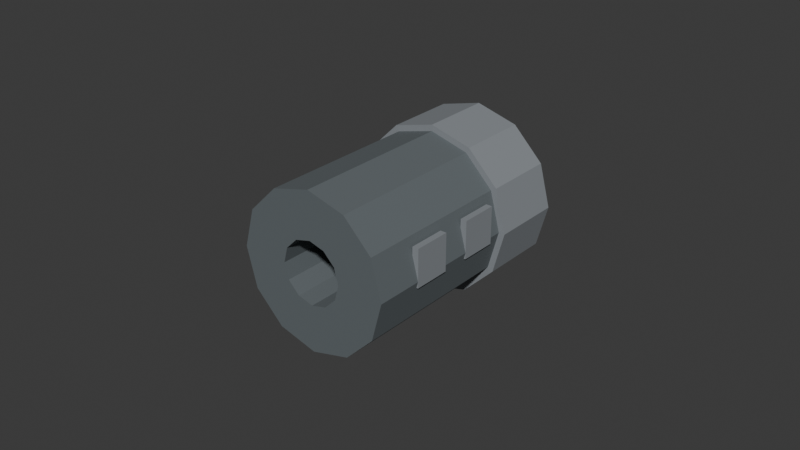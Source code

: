 # Source: Compensator.blend  (saved by Blender 5.2.44; exported with 4.5.12 LTS)
import bpy
from mathutils import Matrix  # noqa: F401  (used for matrix-valued properties, if any)

bpy.ops.wm.read_factory_settings(use_empty=True)
scene = bpy.context.scene
scene.name = 'Scene'

# ---- collections
col_collection = bpy.data.collections.new('Collection'); scene.collection.children.link(col_collection)

# ---- materials (node trees are filled in below, after node groups)
mat_attachmentmetal = bpy.data.materials.new('AttachmentMetal')
mat_attachmentmetal.diffuse_color = (0.12, 0.14, 0.15, 1.0)
mat_muzzlering = bpy.data.materials.new('MuzzleRing')
mat_muzzlering.diffuse_color = (0.24, 0.26, 0.28, 1.0)

# ---- material node trees
mat_attachmentmetal.use_nodes = True; mat_attachmentmetal.node_tree.nodes.clear()
_N = mat_attachmentmetal.node_tree.nodes; _L = mat_attachmentmetal.node_tree.links
n0 = _N.new('ShaderNodeBsdfPrincipled'); n0.name = '原理化 BSDF'; n0.location = (-200, 100)
n0.inputs[0].default_value = (0.12, 0.14, 0.15, 1.0)
n0.inputs[2].default_value = 0.78
n0.inputs[10].default_value = 0.005
n1 = _N.new('ShaderNodeOutputMaterial'); n1.name = '材质输出'; n1.location = (200, 100)
_L.new(n0.outputs[0], n1.inputs[0])
n1.is_active_output = True
mat_muzzlering.use_nodes = True; mat_muzzlering.node_tree.nodes.clear()
_N = mat_muzzlering.node_tree.nodes; _L = mat_muzzlering.node_tree.links
n0 = _N.new('ShaderNodeBsdfPrincipled'); n0.name = '原理化 BSDF'; n0.location = (-200, 100)
n0.inputs[0].default_value = (0.24, 0.26, 0.28, 1.0)
n0.inputs[2].default_value = 0.78
n0.inputs[10].default_value = 0.005
n1 = _N.new('ShaderNodeOutputMaterial'); n1.name = '材质输出'; n1.location = (200, 100)
_L.new(n0.outputs[0], n1.inputs[0])
n1.is_active_output = True

# ---- world
world_world = bpy.data.worlds.new('World'); scene.world = world_world
world_world.use_nodes = True; world_world.node_tree.nodes.clear()
_N = world_world.node_tree.nodes; _L = world_world.node_tree.links
n0 = _N.new('ShaderNodeOutputWorld'); n0.name = 'World Output'; n0.location = (200, 100)
n1 = _N.new('ShaderNodeBackground'); n1.name = 'Background'; n1.location = (-200, 100)
n1.inputs[0].default_value = (0.05088, 0.05088, 0.05088, 1.0)
_L.new(n1.outputs[0], n0.inputs[0])
n0.is_active_output = True
world_world.color = (0.05088, 0.05088, 0.05088)
world_world.sun_shadow_jitter_overblur = 0.0

# ---- meshes
me_compensatorbody = bpy.data.meshes.new('CompensatorBody')
me_compensatorbody.from_pydata([(0.025, 0.0, 0.0), (0.02165, 0.0, 0.0125), (0.0125, 0.0, 0.02165), (1.531e-18, 0.0, 0.025), (-0.0125, 0.0, 0.02165), (-0.02165, 0.0, 0.0125), (-0.025, 0.0, 3.062e-18), (-0.02165, 0.0, -0.0125), (-0.0125, 0.0, -0.02165), (-4.592e-18, 0.0, -0.025), (0.0125, 0.0, -0.02165), (0.02165, 0.0, -0.0125), (0.01, 0.0, 0.0), (0.00866, 0.0, 0.005), (0.005, 0.0, 0.00866), (6.123e-19, 0.0, 0.01), (-0.005, 0.0, 0.00866), (-0.00866, 0.0, 0.005), (-0.01, 0.0, 1.225e-18), (-0.00866, 0.0, -0.005), (-0.005, 0.0, -0.00866), (-1.837e-18, 0.0, -0.01), (0.005, 0.0, -0.00866), (0.00866, 0.0, -0.005), (0.025, -0.07, 0.0), (0.02165, -0.07, 0.0125), (0.0125, -0.07, 0.02165), (1.531e-18, -0.07, 0.025), (-0.0125, -0.07, 0.02165), (-0.02165, -0.07, 0.0125), (-0.025, -0.07, 3.062e-18), (-0.02165, -0.07, -0.0125), (-0.0125, -0.07, -0.02165), (-4.592e-18, -0.07, -0.025), (0.0125, -0.07, -0.02165), (0.02165, -0.07, -0.0125), (0.01, -0.07, 0.0), (0.00866, -0.07, 0.005), (0.005, -0.07, 0.00866), (6.123e-19, -0.07, 0.01), (-0.005, -0.07, 0.00866), (-0.00866, -0.07, 0.005), (-0.01, -0.07, 1.225e-18), (-0.00866, -0.07, -0.005), (-0.005, -0.07, -0.00866), (-1.837e-18, -0.07, -0.01), (0.005, -0.07, -0.00866), (0.00866, -0.07, -0.005)], [], [(12, 13, 1, 0), (25, 37, 36, 24), (1, 25, 24, 0), (36, 37, 13, 12), (13, 14, 2, 1), (26, 38, 37, 25), (2, 26, 25, 1), (37, 38, 14, 13), (14, 15, 3, 2), (27, 39, 38, 26), (3, 27, 26, 2), (38, 39, 15, 14), (15, 16, 4, 3), (28, 40, 39, 27), (4, 28, 27, 3), (39, 40, 16, 15), (16, 17, 5, 4), (29, 41, 40, 28), (5, 29, 28, 4), (40, 41, 17, 16), (17, 18, 6, 5), (30, 42, 41, 29), (6, 30, 29, 5), (41, 42, 18, 17), (18, 19, 7, 6), (31, 43, 42, 30), (7, 31, 30, 6), (42, 43, 19, 18), (19, 20, 8, 7), (32, 44, 43, 31), (8, 32, 31, 7), (43, 44, 20, 19), (20, 21, 9, 8), (33, 45, 44, 32), (9, 33, 32, 8), (44, 45, 21, 20), (21, 22, 10, 9), (34, 46, 45, 33), (10, 34, 33, 9), (45, 46, 22, 21), (22, 23, 11, 10), (35, 47, 46, 34), (11, 35, 34, 10), (46, 47, 23, 22), (23, 12, 0, 11), (24, 36, 47, 35), (0, 24, 35, 11), (47, 36, 12, 23)])
me_compensatorbody.materials.append(mat_attachmentmetal)
me_compensatorbody.update()
me_threadedring = bpy.data.meshes.new('ThreadedRing')
me_threadedring.from_pydata([(0.027, 0.005, 0.0), (0.02338, 0.005, 0.0135), (0.0135, 0.005, 0.02338), (1.653e-18, 0.005, 0.027), (-0.0135, 0.005, 0.02338), (-0.02338, 0.005, 0.0135), (-0.027, 0.005, 3.307e-18), (-0.02338, 0.005, -0.0135), (-0.0135, 0.005, -0.02338), (-4.96e-18, 0.005, -0.027), (0.0135, 0.005, -0.02338), (0.02338, 0.005, -0.0135), (0.01, 0.005, 0.0), (0.00866, 0.005, 0.005), (0.005, 0.005, 0.00866), (6.123e-19, 0.005, 0.01), (-0.005, 0.005, 0.00866), (-0.00866, 0.005, 0.005), (-0.01, 0.005, 1.225e-18), (-0.00866, 0.005, -0.005), (-0.005, 0.005, -0.00866), (-1.837e-18, 0.005, -0.01), (0.005, 0.005, -0.00866), (0.00866, 0.005, -0.005), (0.027, -0.018, 0.0), (0.02338, -0.018, 0.0135), (0.0135, -0.018, 0.02338), (1.653e-18, -0.018, 0.027), (-0.0135, -0.018, 0.02338), (-0.02338, -0.018, 0.0135), (-0.027, -0.018, 3.307e-18), (-0.02338, -0.018, -0.0135), (-0.0135, -0.018, -0.02338), (-4.96e-18, -0.018, -0.027), (0.0135, -0.018, -0.02338), (0.02338, -0.018, -0.0135), (0.01, -0.018, 0.0), (0.00866, -0.018, 0.005), (0.005, -0.018, 0.00866), (6.123e-19, -0.018, 0.01), (-0.005, -0.018, 0.00866), (-0.00866, -0.018, 0.005), (-0.01, -0.018, 1.225e-18), (-0.00866, -0.018, -0.005), (-0.005, -0.018, -0.00866), (-1.837e-18, -0.018, -0.01), (0.005, -0.018, -0.00866), (0.00866, -0.018, -0.005)], [], [(12, 13, 1, 0), (25, 37, 36, 24), (1, 25, 24, 0), (36, 37, 13, 12), (13, 14, 2, 1), (26, 38, 37, 25), (2, 26, 25, 1), (37, 38, 14, 13), (14, 15, 3, 2), (27, 39, 38, 26), (3, 27, 26, 2), (38, 39, 15, 14), (15, 16, 4, 3), (28, 40, 39, 27), (4, 28, 27, 3), (39, 40, 16, 15), (16, 17, 5, 4), (29, 41, 40, 28), (5, 29, 28, 4), (40, 41, 17, 16), (17, 18, 6, 5), (30, 42, 41, 29), (6, 30, 29, 5), (41, 42, 18, 17), (18, 19, 7, 6), (31, 43, 42, 30), (7, 31, 30, 6), (42, 43, 19, 18), (19, 20, 8, 7), (32, 44, 43, 31), (8, 32, 31, 7), (43, 44, 20, 19), (20, 21, 9, 8), (33, 45, 44, 32), (9, 33, 32, 8), (44, 45, 21, 20), (21, 22, 10, 9), (34, 46, 45, 33), (10, 34, 33, 9), (45, 46, 22, 21), (22, 23, 11, 10), (35, 47, 46, 34), (11, 35, 34, 10), (46, 47, 23, 22), (23, 12, 0, 11), (24, 36, 47, 35), (0, 24, 35, 11), (47, 36, 12, 23)])
me_threadedring.materials.append(mat_muzzlering)
me_threadedring.update()
me_gasvent = bpy.data.meshes.new('GasVent')
me_gasvent.from_pydata([(-0.025, -0.034, -0.002), (-0.023, -0.034, -0.002), (-0.023, -0.022, -0.002), (-0.025, -0.022, -0.002), (-0.025, -0.034, 0.01), (-0.023, -0.034, 0.01), (-0.023, -0.022, 0.01), (-0.025, -0.022, 0.01)], [], [(0, 3, 2, 1), (4, 5, 6, 7), (0, 1, 5, 4), (1, 2, 6, 5), (2, 3, 7, 6), (3, 0, 4, 7)])
me_gasvent.materials.append(mat_muzzlering)
me_gasvent.update()
me_gasvent_001 = bpy.data.meshes.new('GasVent.001')
me_gasvent_001.from_pydata([(-0.025, -0.055, -0.002), (-0.023, -0.055, -0.002), (-0.023, -0.043, -0.002), (-0.025, -0.043, -0.002), (-0.025, -0.055, 0.01), (-0.023, -0.055, 0.01), (-0.023, -0.043, 0.01), (-0.025, -0.043, 0.01)], [], [(0, 3, 2, 1), (4, 5, 6, 7), (0, 1, 5, 4), (1, 2, 6, 5), (2, 3, 7, 6), (3, 0, 4, 7)])
me_gasvent_001.materials.append(mat_muzzlering)
me_gasvent_001.update()
me_gasvent_002 = bpy.data.meshes.new('GasVent.002')
me_gasvent_002.from_pydata([(0.023, -0.034, -0.002), (0.025, -0.034, -0.002), (0.025, -0.022, -0.002), (0.023, -0.022, -0.002), (0.023, -0.034, 0.01), (0.025, -0.034, 0.01), (0.025, -0.022, 0.01), (0.023, -0.022, 0.01)], [], [(0, 3, 2, 1), (4, 5, 6, 7), (0, 1, 5, 4), (1, 2, 6, 5), (2, 3, 7, 6), (3, 0, 4, 7)])
me_gasvent_002.materials.append(mat_muzzlering)
me_gasvent_002.update()
me_gasvent_003 = bpy.data.meshes.new('GasVent.003')
me_gasvent_003.from_pydata([(0.023, -0.055, -0.002), (0.025, -0.055, -0.002), (0.025, -0.043, -0.002), (0.023, -0.043, -0.002), (0.023, -0.055, 0.01), (0.025, -0.055, 0.01), (0.025, -0.043, 0.01), (0.023, -0.043, 0.01)], [], [(0, 3, 2, 1), (4, 5, 6, 7), (0, 1, 5, 4), (1, 2, 6, 5), (2, 3, 7, 6), (3, 0, 4, 7)])
me_gasvent_003.materials.append(mat_muzzlering)
me_gasvent_003.update()

# ---- objects
ob_compensator = bpy.data.objects.new('Compensator', None)
ob_compensatorbody = bpy.data.objects.new('CompensatorBody', me_compensatorbody)
ob_threadedring = bpy.data.objects.new('ThreadedRing', me_threadedring)
ob_gasvent = bpy.data.objects.new('GasVent', me_gasvent)
ob_gasvent_001 = bpy.data.objects.new('GasVent.001', me_gasvent_001)
ob_gasvent_002 = bpy.data.objects.new('GasVent.002', me_gasvent_002)
ob_gasvent_003 = bpy.data.objects.new('GasVent.003', me_gasvent_003)
ob_forward = bpy.data.objects.new('Forward', None)
ob_grip = bpy.data.objects.new('Grip', None)

# ---- transforms, parenting, visibility, modifiers, constraints
ob_compensator.location = (0.0, 0.0, 0.0)
ob_compensatorbody.parent = ob_compensator
ob_compensatorbody.location = (0.0, 0.0, 0.0)
ob_threadedring.parent = ob_compensator
ob_threadedring.location = (0.0, 0.0, 0.0)
ob_gasvent.parent = ob_compensator
ob_gasvent.location = (0.0, 0.0, 0.0)
ob_gasvent_001.parent = ob_compensator
ob_gasvent_001.location = (0.0, 0.0, 0.0)
ob_gasvent_002.parent = ob_compensator
ob_gasvent_002.location = (0.0, 0.0, 0.0)
ob_gasvent_003.parent = ob_compensator
ob_gasvent_003.location = (0.0, 0.0, 0.0)
ob_forward.parent = ob_compensator
ob_forward.location = (0.0, -0.075, 0.0)
ob_grip.parent = ob_compensator
ob_grip.location = (0.0, 0.0, 0.0)

# ---- collection membership
scene.collection.objects.link(ob_compensator)
scene.collection.objects.link(ob_compensatorbody)
scene.collection.objects.link(ob_threadedring)
scene.collection.objects.link(ob_gasvent)
scene.collection.objects.link(ob_gasvent_001)
scene.collection.objects.link(ob_gasvent_002)
scene.collection.objects.link(ob_gasvent_003)
scene.collection.objects.link(ob_forward)
scene.collection.objects.link(ob_grip)

# ---- scene / render settings (as saved in the file)
scene.frame_start = 1; scene.frame_end = 250; scene.frame_set(1)
scene.render.engine = 'BLENDER_EEVEE_NEXT'
scene.render.bake_bias = 0.0
scene.render.bake_samples = 0
scene.render.compositor_device = 'GPU'
scene.eevee.use_volume_custom_range = False
scene.eevee.fast_gi_thickness_near = 0.1
scene.eevee.fast_gi_thickness_far = 0.0
scene.eevee.ray_tracing_options.screen_trace_thickness = 0.1
bpy.context.view_layer.update()

# ---- added for rendering (the .blend has no active camera and no usable light): camera, sun
cam_auto = bpy.data.cameras.new('AutoCamera')
cam_auto.lens = 50.0
cam_auto.sensor_width = 36.0
cam_auto.clip_end = 1000.0
ob_auto_camera = bpy.data.objects.new('AutoCamera', cam_auto)
scene.collection.objects.link(ob_auto_camera)
ob_auto_camera.location = (0.185045, -0.254554, 0.148036)
ob_auto_camera.rotation_euler = (1.09748, -7.21219e-08, 0.694738)
scene.camera = ob_auto_camera
light_auto_sun = bpy.data.lights.new('AutoSun', 'SUN')
light_auto_sun.energy = 3.0
light_auto_sun.angle = 0.0523599
ob_auto_sun = bpy.data.objects.new('AutoSun', light_auto_sun)
scene.collection.objects.link(ob_auto_sun)
ob_auto_sun.rotation_euler = (0.872665, 0.174533, 0.523599)
bpy.context.view_layer.update()
